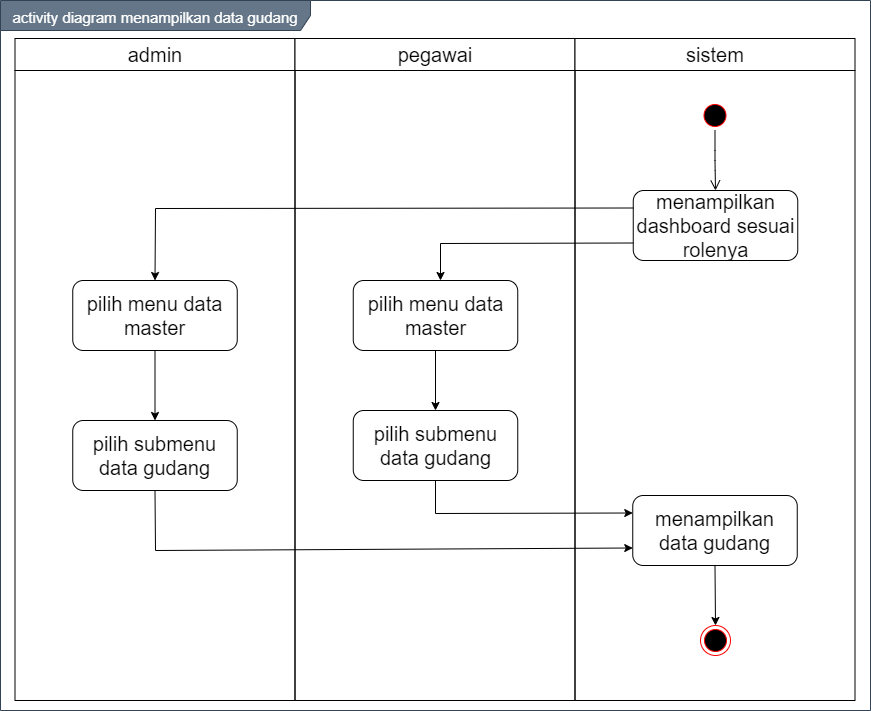

The diagram above was exported from draw.io. Its source (the exported page's mxGraphModel, read from the mxfile embedded in the PNG):
<mxGraphModel dx="1019" dy="555" grid="1" gridSize="10" guides="1" tooltips="1" connect="1" arrows="1" fold="1" page="1" pageScale="1" pageWidth="850" pageHeight="1100" math="0" shadow="0">
  <root>
    <mxCell id="0" />
    <mxCell id="1" parent="0" />
    <mxCell id="TCJKVVZnUGoL6l5Y9HBb-1" value="&lt;font style=&quot;font-size: 15px&quot;&gt;activity diagram menampilkan data gudang&lt;/font&gt;" style="shape=umlFrame;whiteSpace=wrap;html=1;fontSize=20;align=center;width=310;height=30;fillColor=#647687;strokeColor=#314354;fontColor=#ffffff;" vertex="1" parent="1">
      <mxGeometry x="160" y="100" width="870" height="710" as="geometry" />
    </mxCell>
    <mxCell id="TCJKVVZnUGoL6l5Y9HBb-2" value="admin" style="swimlane;whiteSpace=wrap;fontSize=20;fontStyle=0;startSize=32;" vertex="1" parent="1">
      <mxGeometry x="174.5" y="138" width="280" height="662" as="geometry" />
    </mxCell>
    <mxCell id="TCJKVVZnUGoL6l5Y9HBb-3" value="pilih menu data master" style="rounded=1;whiteSpace=wrap;html=1;fontSize=20;align=center;" vertex="1" parent="TCJKVVZnUGoL6l5Y9HBb-2">
      <mxGeometry x="57.75" y="242" width="164.5" height="70" as="geometry" />
    </mxCell>
    <mxCell id="TCJKVVZnUGoL6l5Y9HBb-4" value="pilih submenu data gudang" style="rounded=1;whiteSpace=wrap;html=1;fontSize=20;align=center;" vertex="1" parent="TCJKVVZnUGoL6l5Y9HBb-2">
      <mxGeometry x="57.75" y="382" width="164.5" height="70" as="geometry" />
    </mxCell>
    <mxCell id="TCJKVVZnUGoL6l5Y9HBb-5" value="" style="endArrow=classic;html=1;exitX=0.5;exitY=1;exitDx=0;exitDy=0;entryX=0.5;entryY=0;entryDx=0;entryDy=0;" edge="1" parent="TCJKVVZnUGoL6l5Y9HBb-2" source="TCJKVVZnUGoL6l5Y9HBb-3" target="TCJKVVZnUGoL6l5Y9HBb-4">
      <mxGeometry width="50" height="50" relative="1" as="geometry">
        <mxPoint x="430.5000000000002" y="322" as="sourcePoint" />
        <mxPoint x="140.5" y="382" as="targetPoint" />
      </mxGeometry>
    </mxCell>
    <mxCell id="TCJKVVZnUGoL6l5Y9HBb-6" value="pegawai" style="swimlane;whiteSpace=wrap;fontSize=20;fontStyle=0;startSize=32;" vertex="1" parent="1">
      <mxGeometry x="454.5" y="138" width="280" height="662" as="geometry" />
    </mxCell>
    <mxCell id="TCJKVVZnUGoL6l5Y9HBb-7" value="sistem" style="swimlane;whiteSpace=wrap;fontSize=20;fontStyle=0;startSize=32;" vertex="1" parent="1">
      <mxGeometry x="734.5" y="138" width="280" height="662" as="geometry" />
    </mxCell>
    <mxCell id="TCJKVVZnUGoL6l5Y9HBb-8" value="" style="ellipse;html=1;shape=endState;fillColor=#000000;strokeColor=#ff0000;fontSize=20;align=center;" vertex="1" parent="TCJKVVZnUGoL6l5Y9HBb-7">
      <mxGeometry x="125.5" y="587" width="30" height="30" as="geometry" />
    </mxCell>
    <mxCell id="TCJKVVZnUGoL6l5Y9HBb-9" value="" style="ellipse;html=1;shape=startState;fillColor=#000000;strokeColor=#ff0000;fontSize=20;align=center;" vertex="1" parent="TCJKVVZnUGoL6l5Y9HBb-7">
      <mxGeometry x="125" y="62" width="30" height="30" as="geometry" />
    </mxCell>
    <mxCell id="TCJKVVZnUGoL6l5Y9HBb-10" value="" style="edgeStyle=orthogonalEdgeStyle;html=1;verticalAlign=bottom;endArrow=open;endSize=8;fontSize=20;entryX=0.5;entryY=0;entryDx=0;entryDy=0;" edge="1" parent="TCJKVVZnUGoL6l5Y9HBb-7" source="TCJKVVZnUGoL6l5Y9HBb-9" target="TCJKVVZnUGoL6l5Y9HBb-11">
      <mxGeometry relative="1" as="geometry">
        <mxPoint x="140" y="152" as="targetPoint" />
      </mxGeometry>
    </mxCell>
    <mxCell id="TCJKVVZnUGoL6l5Y9HBb-11" value="menampilkan dashboard sesuai rolenya" style="rounded=1;whiteSpace=wrap;html=1;fontSize=20;align=center;" vertex="1" parent="TCJKVVZnUGoL6l5Y9HBb-7">
      <mxGeometry x="58.25" y="152" width="164.5" height="70" as="geometry" />
    </mxCell>
    <mxCell id="TCJKVVZnUGoL6l5Y9HBb-12" value="pilih menu data master" style="rounded=1;whiteSpace=wrap;html=1;fontSize=20;align=center;" vertex="1" parent="1">
      <mxGeometry x="512.75" y="380" width="164.5" height="70" as="geometry" />
    </mxCell>
    <mxCell id="TCJKVVZnUGoL6l5Y9HBb-13" value="menampilkan data gudang" style="rounded=1;whiteSpace=wrap;html=1;fontSize=20;align=center;" vertex="1" parent="1">
      <mxGeometry x="792.25" y="595" width="164.5" height="70" as="geometry" />
    </mxCell>
    <mxCell id="TCJKVVZnUGoL6l5Y9HBb-14" value="" style="endArrow=classic;html=1;fontSize=20;strokeColor=#000000;entryX=0;entryY=0.75;entryDx=0;entryDy=0;rounded=0;exitX=0.5;exitY=1;exitDx=0;exitDy=0;" edge="1" parent="1" source="TCJKVVZnUGoL6l5Y9HBb-4" target="TCJKVVZnUGoL6l5Y9HBb-13">
      <mxGeometry width="50" height="50" relative="1" as="geometry">
        <mxPoint x="290" y="700" as="sourcePoint" />
        <mxPoint x="460" y="480" as="targetPoint" />
        <Array as="points">
          <mxPoint x="315" y="650" />
        </Array>
      </mxGeometry>
    </mxCell>
    <mxCell id="TCJKVVZnUGoL6l5Y9HBb-15" value="" style="endArrow=classic;html=1;fontSize=20;strokeColor=#000000;entryX=0;entryY=0.25;entryDx=0;entryDy=0;rounded=0;exitX=0.5;exitY=1;exitDx=0;exitDy=0;" edge="1" parent="1" source="TCJKVVZnUGoL6l5Y9HBb-17" target="TCJKVVZnUGoL6l5Y9HBb-13">
      <mxGeometry width="50" height="50" relative="1" as="geometry">
        <mxPoint x="595" y="520" as="sourcePoint" />
        <mxPoint x="802.25" y="542.5" as="targetPoint" />
        <Array as="points">
          <mxPoint x="595" y="613" />
        </Array>
      </mxGeometry>
    </mxCell>
    <mxCell id="TCJKVVZnUGoL6l5Y9HBb-16" value="" style="endArrow=classic;html=1;fontSize=20;strokeColor=#000000;entryX=0.5;entryY=0;entryDx=0;entryDy=0;exitX=0.5;exitY=1;exitDx=0;exitDy=0;" edge="1" parent="1" source="TCJKVVZnUGoL6l5Y9HBb-13" target="TCJKVVZnUGoL6l5Y9HBb-8">
      <mxGeometry width="50" height="50" relative="1" as="geometry">
        <mxPoint x="874.5" y="1185" as="sourcePoint" />
        <mxPoint x="894.5" y="1040.9999999999998" as="targetPoint" />
      </mxGeometry>
    </mxCell>
    <mxCell id="TCJKVVZnUGoL6l5Y9HBb-17" value="pilih submenu data gudang" style="rounded=1;whiteSpace=wrap;html=1;fontSize=20;align=center;" vertex="1" parent="1">
      <mxGeometry x="512.75" y="510" width="164.5" height="70" as="geometry" />
    </mxCell>
    <mxCell id="TCJKVVZnUGoL6l5Y9HBb-18" value="" style="endArrow=classic;html=1;exitX=0;exitY=0.75;exitDx=0;exitDy=0;rounded=0;" edge="1" parent="1" source="TCJKVVZnUGoL6l5Y9HBb-11">
      <mxGeometry width="50" height="50" relative="1" as="geometry">
        <mxPoint x="600" y="580" as="sourcePoint" />
        <mxPoint x="600" y="380" as="targetPoint" />
        <Array as="points">
          <mxPoint x="600" y="343" />
        </Array>
      </mxGeometry>
    </mxCell>
    <mxCell id="TCJKVVZnUGoL6l5Y9HBb-19" value="" style="endArrow=classic;html=1;exitX=0;exitY=0.25;exitDx=0;exitDy=0;rounded=0;entryX=0.5;entryY=0;entryDx=0;entryDy=0;" edge="1" parent="1" source="TCJKVVZnUGoL6l5Y9HBb-11" target="TCJKVVZnUGoL6l5Y9HBb-3">
      <mxGeometry width="50" height="50" relative="1" as="geometry">
        <mxPoint x="802.75" y="352.5" as="sourcePoint" />
        <mxPoint x="610" y="390" as="targetPoint" />
        <Array as="points">
          <mxPoint x="315" y="308" />
        </Array>
      </mxGeometry>
    </mxCell>
    <mxCell id="TCJKVVZnUGoL6l5Y9HBb-20" value="" style="endArrow=classic;html=1;exitX=0.5;exitY=1;exitDx=0;exitDy=0;entryX=0.5;entryY=0;entryDx=0;entryDy=0;" edge="1" parent="1" source="TCJKVVZnUGoL6l5Y9HBb-12" target="TCJKVVZnUGoL6l5Y9HBb-17">
      <mxGeometry width="50" height="50" relative="1" as="geometry">
        <mxPoint x="480" y="560" as="sourcePoint" />
        <mxPoint x="530" y="510" as="targetPoint" />
      </mxGeometry>
    </mxCell>
  </root>
</mxGraphModel>